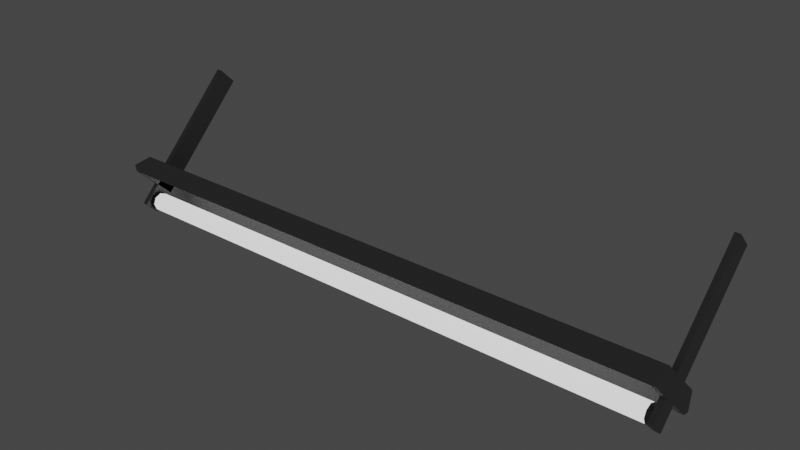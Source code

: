 # Source: FluorescentLamp.blend  (saved by Blender 4.5.87; exported with 4.5.12 LTS)
import bpy
from mathutils import Matrix  # noqa: F401  (used for matrix-valued properties, if any)

bpy.ops.wm.read_factory_settings(use_empty=True)
scene = bpy.context.scene
scene.name = 'Scene'

# ---- collections
col_collection = bpy.data.collections.new('Collection'); scene.collection.children.link(col_collection)

# ---- materials (node trees are filled in below, after node groups)
mat_lampshade = bpy.data.materials.new('LampShade')
mat_blackstrip = bpy.data.materials.new('BlackStrip')
mat_litbulb = bpy.data.materials.new('LitBulb')
mat_metalsleeve = bpy.data.materials.new('MetalSleeve')

# ---- material node trees
mat_lampshade.use_nodes = True; mat_lampshade.node_tree.nodes.clear()
_N = mat_lampshade.node_tree.nodes; _L = mat_lampshade.node_tree.links
n0 = _N.new('ShaderNodeBsdfPrincipled'); n0.name = 'Principled BSDF'; n0.location = (-200, 100)
n0.inputs[0].default_value = (0.2774, 0.2774, 0.2774, 1.0)
n0.inputs[2].default_value = 0.7381
n1 = _N.new('ShaderNodeOutputMaterial'); n1.name = 'Material Output'; n1.location = (200, 100)
_L.new(n0.outputs[0], n1.inputs[0])
n1.is_active_output = True
mat_blackstrip.use_nodes = True; mat_blackstrip.node_tree.nodes.clear()
_N = mat_blackstrip.node_tree.nodes; _L = mat_blackstrip.node_tree.links
n0 = _N.new('ShaderNodeBsdfPrincipled'); n0.name = 'Principled BSDF'; n0.location = (-200, 100)
n0.inputs[0].default_value = (0.01346, 0.01346, 0.01346, 1.0)
n0.inputs[2].default_value = 0.8492
n1 = _N.new('ShaderNodeOutputMaterial'); n1.name = 'Material Output'; n1.location = (200, 100)
_L.new(n0.outputs[0], n1.inputs[0])
n1.is_active_output = True
mat_litbulb.use_nodes = True; mat_litbulb.node_tree.nodes.clear()
_N = mat_litbulb.node_tree.nodes; _L = mat_litbulb.node_tree.links
n0 = _N.new('ShaderNodeBsdfPrincipled'); n0.name = 'Principled BSDF'; n0.location = (-200, 100)
n0.inputs[28].default_value = 1.0
n1 = _N.new('ShaderNodeOutputMaterial'); n1.name = 'Material Output'; n1.location = (200, 100)
_L.new(n0.outputs[0], n1.inputs[0])
n1.is_active_output = True
mat_metalsleeve.use_nodes = True; mat_metalsleeve.node_tree.nodes.clear()
_N = mat_metalsleeve.node_tree.nodes; _L = mat_metalsleeve.node_tree.links
n0 = _N.new('ShaderNodeBsdfPrincipled'); n0.name = 'Principled BSDF'; n0.location = (-200, 100)
n0.inputs[0].default_value = (0.2025, 0.2025, 0.2025, 1.0)
n0.inputs[1].default_value = 0.9365
n0.inputs[2].default_value = 0.1508
n1 = _N.new('ShaderNodeOutputMaterial'); n1.name = 'Material Output'; n1.location = (200, 100)
_L.new(n0.outputs[0], n1.inputs[0])
n1.is_active_output = True

# ---- world
world_world = bpy.data.worlds.new('World'); scene.world = world_world
world_world.use_nodes = True; world_world.node_tree.nodes.clear()
_N = world_world.node_tree.nodes; _L = world_world.node_tree.links
n0 = _N.new('ShaderNodeOutputWorld'); n0.name = 'World Output'; n0.location = (300, 300)
n1 = _N.new('ShaderNodeBackground'); n1.name = 'Background'; n1.location = (10, 300)
n1.inputs[0].default_value = (0.05088, 0.05088, 0.05088, 1.0)
_L.new(n1.outputs[0], n0.inputs[0])
n0.is_active_output = True
world_world.color = (0.05088, 0.05088, 0.05088)
world_world.use_sun_shadow = False
world_world.sun_shadow_jitter_overblur = 0.0

# ---- meshes
me_plane = bpy.data.meshes.new('Plane')
me_plane.from_pydata([(-0.6027, -0.03953, 0.08002), (-0.6027, 0.08002, -0.03953), (0.6027, 0.08002, -0.03953), (0.6027, -0.03953, 0.08002), (0.6027, -0.006214, 0.08572), (0.6027, 0.08572, -0.006214), (-0.6027, 0.08572, -0.006214), (-0.6027, -0.006214, 0.08572), (-0.6027, -0.00158, 0.1003), (-0.6027, -0.0421, 0.09509), (0.6027, -0.0421, 0.09509), (0.6027, -0.00158, 0.1003), (0.6027, 0.1003, -0.00158), (0.6027, 0.09509, -0.0421), (-0.6027, 0.09509, -0.0421), (-0.6027, 0.1003, -0.00158), (0.6027, 0.02443, 0.05507), (0.6027, 0.05507, 0.02443), (-0.6027, 0.05507, 0.02443), (-0.6027, 0.02443, 0.05507), (0.6027, 0.03237, 0.06632), (0.6027, 0.06632, 0.03237), (-0.6027, 0.06632, 0.03237), (-0.6027, 0.03237, 0.06632), (0.6141, 0.02443, 0.05507), (0.6141, 0.05507, 0.02443), (-0.6141, 0.05507, 0.02443), (-0.6141, 0.02443, 0.05507), (0.6141, 0.03237, 0.06632), (0.6141, 0.06632, 0.03237), (-0.6141, 0.06632, 0.03237), (-0.6141, 0.03237, 0.06632), (0.6027, -0.03034, 0.0002988), (0.6027, 0.0002988, -0.03034), (-0.6027, 0.0002988, -0.03034), (-0.6027, -0.03034, 0.0002988), (0.6141, -0.03034, 0.0002988), (0.6141, 0.0002988, -0.03034), (-0.6141, 0.0002988, -0.03034), (-0.6141, -0.03034, 0.0002988), (-0.6083, 0.09575, -0.04581), (-0.6083, 0.09575, -0.02561), (-0.6083, 0.1066, -0.04581), (-0.6083, 0.1066, -0.02561), (0.6083, 0.09575, -0.04581), (0.6083, 0.09575, -0.02561), (0.6083, 0.1066, -0.04581), (0.6083, 0.1066, -0.02561), (0.6128, 2.235e-08, 0.01905), (0.6128, 0.01347, 0.01347), (0.6128, 0.01905, -2.98e-08), (0.6128, 0.01347, -0.01347), (0.6128, 1.49e-08, -0.01905), (0.6128, -0.01347, -0.01347), (0.6128, -0.01905, -4.47e-08), (0.6128, -0.01347, 0.01347), (0.592, 2.235e-08, 0.01905), (0.592, 0.01347, 0.01347), (0.592, 0.01905, -2.98e-08), (0.592, 0.01347, -0.01347), (0.592, 1.49e-08, -0.01905), (0.592, -0.01347, -0.01347), (0.592, -0.01905, -4.47e-08), (0.592, -0.01347, 0.01347), (-0.6128, -2.98e-08, 0.01905), (-0.6128, 0.01347, 0.01347), (-0.6128, 0.01905, 2.235e-08), (-0.6128, 0.01347, -0.01347), (-0.6128, -3.725e-08, -0.01905), (-0.6128, -0.01347, -0.01347), (-0.6128, -0.01905, 1.49e-08), (-0.6128, -0.01347, 0.01347), (-0.592, -2.235e-08, 0.01905), (-0.592, 0.01347, 0.01347), (-0.592, 0.01905, 2.235e-08), (-0.592, 0.01347, -0.01347), (-0.592, -3.725e-08, -0.01905), (-0.592, -0.01347, -0.01347), (-0.592, -0.01905, 1.49e-08), (-0.592, -0.01347, 0.01347), (0.6027, 0.2067, 0.2406), (0.6027, 0.2406, 0.2067), (-0.6027, 0.2406, 0.2067), (-0.6027, 0.2067, 0.2406), (0.6141, 0.2067, 0.2406), (0.6141, 0.2406, 0.2067), (-0.6141, 0.2406, 0.2067), (-0.6141, 0.2067, 0.2406), (0.6149, -0.03953, 0.08002), (0.6149, -0.006214, 0.08572), (0.6149, 0.08572, -0.006214), (0.6149, 0.08002, -0.03953), (0.6149, -0.0421, 0.09509), (0.6149, -0.00158, 0.1003), (0.6149, 0.1003, -0.00158), (0.6149, 0.09509, -0.0421), (-0.6123, -0.006214, 0.08572), (-0.6123, -0.03953, 0.08002), (-0.6123, 0.08002, -0.03953), (-0.6123, 0.08572, -0.006214), (-0.6123, -0.00158, 0.1003), (-0.6123, -0.0421, 0.09509), (-0.6123, 0.09509, -0.0421), (-0.6123, 0.1003, -0.00158)], [], [(4, 3, 0, 7), (6, 1, 2, 5), (17, 18, 6, 5), (11, 8, 9, 10), (15, 12, 13, 14), (21, 12, 15, 22), (99, 98, 97, 96), (19, 7, 8, 23), (17, 5, 12, 21), (103, 99, 96, 100), (93, 89, 90, 94), (0, 3, 10, 9), (2, 1, 14, 13), (10, 3, 88, 92), (4, 16, 20, 11), (20, 28, 84, 80), (6, 18, 22, 15), (30, 31, 87, 86), (11, 20, 23, 8), (20, 21, 22, 23), (4, 7, 19, 16), (16, 19, 18, 17), (24, 25, 29, 28), (26, 27, 31, 30), (25, 24, 36, 37), (26, 18, 34, 38), (22, 18, 26, 30), (20, 16, 24, 28), (19, 23, 31, 27), (17, 21, 29, 25), (34, 35, 39, 38), (32, 33, 37, 36), (18, 19, 35, 34), (16, 17, 33, 32), (17, 25, 37, 33), (19, 27, 39, 35), (27, 26, 38, 39), (24, 16, 32, 36), (40, 41, 43, 42), (42, 43, 47, 46), (46, 47, 45, 44), (44, 45, 41, 40), (42, 46, 44, 40), (47, 43, 41, 45), (56, 48, 49, 57), (57, 49, 50, 58), (58, 50, 51, 59), (59, 51, 52, 60), (60, 52, 53, 61), (61, 53, 54, 62), (49, 48, 55, 54, 53, 52, 51, 50), (62, 54, 55, 63), (63, 55, 48, 56), (56, 72, 79, 63), (63, 79, 78, 62), (62, 78, 77, 61), (61, 77, 76, 60), (60, 76, 75, 59), (59, 75, 74, 58), (58, 74, 73, 57), (72, 73, 65, 64), (73, 74, 66, 65), (74, 75, 67, 66), (75, 76, 68, 67), (76, 77, 69, 68), (77, 78, 70, 69), (65, 66, 67, 68, 69, 70, 71, 64), (78, 79, 71, 70), (79, 72, 64, 71), (57, 73, 72, 56), (81, 80, 84, 85), (83, 82, 86, 87), (22, 30, 86, 82), (23, 22, 82, 83), (28, 29, 85, 84), (29, 21, 81, 85), (21, 20, 80, 81), (31, 23, 83, 87), (88, 89, 93, 92), (90, 91, 95, 94), (91, 90, 89, 88), (11, 10, 92, 93), (2, 13, 95, 91), (11, 93, 94, 12), (2, 91, 88, 3), (13, 12, 94, 95), (90, 5, 4, 89), (5, 2, 3, 4), (4, 11, 12, 5), (96, 97, 101, 100), (98, 99, 103, 102), (0, 9, 101, 97), (14, 1, 98, 102), (6, 99, 96, 7), (15, 103, 100, 8), (9, 8, 100, 101), (15, 14, 102, 103), (98, 1, 0, 97), (1, 6, 7, 0), (6, 15, 8, 7)])
me_plane.polygons.foreach_set('use_smooth', [0, 0, 0, 0, 0, 0, 0, 0, 0, 0, 0, 0, 0, 0, 0, 0, 0, 0, 0, 0, 0, 0, 0, 0, 0, 0, 0, 0, 0, 0, 0, 0, 0, 0, 0, 0, 0, 0, 0, 0, 0, 0, 0, 0, 1, 1, 1, 1, 1, 1, 1, 1, 1, 1, 1, 1, 1, 1, 1, 1, 1, 1, 1, 1, 1, 1, 1, 1, 1, 1, 0, 0, 0, 0, 0, 0, 0, 0, 0, 0, 0, 0, 0, 0, 0, 0, 0, 0, 0, 0, 0, 0, 0, 0, 0, 0, 0, 0, 0, 0])
me_plane.polygons.foreach_set('material_index', [0, 0, 0, 0, 0, 0, 0, 0, 0, 0, 0, 0, 0, 0, 0, 0, 0, 0, 0, 0, 0, 0, 0, 0, 0, 0, 0, 0, 0, 0, 0, 0, 0, 0, 0, 0, 0, 0, 1, 1, 1, 1, 1, 1, 3, 3, 3, 3, 3, 3, 3, 3, 3, 2, 2, 2, 2, 2, 2, 2, 3, 3, 3, 3, 3, 3, 3, 3, 3, 2, 0, 0, 0, 0, 0, 0, 0, 0, 0, 0, 0, 0, 0, 0, 0, 0, 0, 0, 0, 0, 0, 0, 0, 0, 0, 0, 0, 0, 0, 0])
_uv = me_plane.uv_layers.new(name='UVMap')
_uv.uv.foreach_set('vector', [0.3333, 0.0, 0.3333, 0.0, 0.3333, 1.0, 0.3333, 1.0, 0.6667, 1.0, 0.6667, 1.0, 0.6667, 0.0, 0.6667, 0.0, 0.5556, 0.0, 0.5556, 1.0, 0.6667, 1.0, 0.6667, 0.0, 0.3333, 0.0, 0.3333, 1.0, 0.3333, 1.0, 0.3333, 0.0, 0.6667, 1.0, 0.6667, 0.0, 0.6667, 0.0, 0.6667, 1.0, 0.5556, 0.0, 0.6667, 0.0, 0.6667, 1.0, 0.5556, 1.0, 0.6667, 1.0, 0.6667, 1.0, 0.3333, 1.0, 0.3333, 1.0, 0.4444, 1.0, 0.3333, 1.0, 0.3333, 1.0, 0.4444, 1.0, 0.5556, 0.0, 0.6667, 0.0, 0.6667, 0.0, 0.5556, 0.0, 0.6667, 1.0, 0.6667, 1.0, 0.3333, 1.0, 0.3333, 1.0, 0.3333, 0.0, 0.3333, 0.0, 0.6667, 0.0, 0.6667, 0.0, 0.3333, 1.0, 0.3333, 0.0, 0.3333, 0.0, 0.3333, 1.0, 0.6667, 0.0, 0.6667, 1.0, 0.6667, 1.0, 0.6667, 0.0, 0.3333, 0.0, 0.3333, 0.0, 0.3333, 0.0, 0.3333, 0.0, 0.3333, 0.0, 0.4444, 0.0, 0.4444, 0.0, 0.3333, 0.0, 0.4444, 0.0, 0.4444, 0.0, 0.4444, 0.0, 0.4444, 0.0, 0.6667, 1.0, 0.5556, 1.0, 0.5556, 1.0, 0.6667, 1.0, 0.5556, 1.0, 0.4444, 1.0, 0.4444, 1.0, 0.5556, 1.0, 0.3333, 0.0, 0.4444, 0.0, 0.4444, 1.0, 0.3333, 1.0, 0.4444, 0.0, 0.5556, 0.0, 0.5556, 1.0, 0.4444, 1.0, 0.3333, 0.0, 0.3333, 1.0, 0.4444, 1.0, 0.4444, 0.0, 0.4444, 0.0, 0.4444, 1.0, 0.5556, 1.0, 0.5556, 0.0, 0.4444, 0.0, 0.5556, 0.0, 0.5556, 0.0, 0.4444, 0.0, 0.5556, 1.0, 0.4444, 1.0, 0.4444, 1.0, 0.5556, 1.0, 0.5556, 0.0, 0.4444, 0.0, 0.4444, 0.0, 0.5556, 0.0, 0.5556, 1.0, 0.5556, 1.0, 0.5556, 1.0, 0.5556, 1.0, 0.5556, 1.0, 0.5556, 1.0, 0.5556, 1.0, 0.5556, 1.0, 0.4444, 0.0, 0.4444, 0.0, 0.4444, 0.0, 0.4444, 0.0, 0.4444, 1.0, 0.4444, 1.0, 0.4444, 1.0, 0.4444, 1.0, 0.5556, 0.0, 0.5556, 0.0, 0.5556, 0.0, 0.5556, 0.0, 0.5556, 1.0, 0.4444, 1.0, 0.4444, 1.0, 0.5556, 1.0, 0.4444, 0.0, 0.5556, 0.0, 0.5556, 0.0, 0.4444, 0.0, 0.5556, 1.0, 0.4444, 1.0, 0.4444, 1.0, 0.5556, 1.0, 0.4444, 0.0, 0.5556, 0.0, 0.5556, 0.0, 0.4444, 0.0, 0.5556, 0.0, 0.5556, 0.0, 0.5556, 0.0, 0.5556, 0.0, 0.4444, 1.0, 0.4444, 1.0, 0.4444, 1.0, 0.4444, 1.0, 0.4444, 1.0, 0.5556, 1.0, 0.5556, 1.0, 0.4444, 1.0, 0.4444, 0.0, 0.4444, 0.0, 0.4444, 0.0, 0.4444, 0.0, 0.375, 0.0, 0.625, 0.0, 0.625, 0.25, 0.375, 0.25, 0.375, 0.25, 0.625, 0.25, 0.625, 0.5, 0.375, 0.5, 0.375, 0.5, 0.625, 0.5, 0.625, 0.75, 0.375, 0.75, 0.375, 0.75, 0.625, 0.75, 0.625, 1.0, 0.375, 1.0, 0.125, 0.5, 0.375, 0.5, 0.375, 0.75, 0.125, 0.75, 0.625, 0.5, 0.875, 0.5, 0.875, 0.75, 0.625, 0.75, 1.0, 0.9915, 1.0, 1.0, 0.875, 1.0, 0.875, 0.9915, 0.875, 0.9915, 0.875, 1.0, 0.75, 1.0, 0.75, 0.9915, 0.75, 0.9915, 0.75, 1.0, 0.625, 1.0, 0.625, 0.9915, 0.625, 0.9915, 0.625, 1.0, 0.5, 1.0, 0.5, 0.9915, 0.5, 0.9915, 0.5, 1.0, 0.375, 1.0, 0.375, 0.9915, 0.375, 0.9915, 0.375, 1.0, 0.25, 1.0, 0.25, 0.9915, 0.4197, 0.4197, 0.25, 0.49, 0.08029, 0.4197, 0.01, 0.25, 0.08029, 0.08029, 0.25, 0.01, 0.4197, 0.08029, 0.49, 0.25, 0.25, 0.9915, 0.25, 1.0, 0.125, 1.0, 0.125, 0.9915, 0.125, 0.9915, 0.125, 1.0, 0.0, 1.0, 0.0, 0.9915, 0.0, 0.9915, 0.0, 0.9915, 0.125, 0.9915, 0.125, 0.9915, 0.125, 0.9915, 0.125, 0.9915, 0.25, 0.9915, 0.25, 0.9915, 0.25, 0.9915, 0.25, 0.9915, 0.375, 0.9915, 0.375, 0.9915, 0.375, 0.9915, 0.375, 0.9915, 0.5, 0.9915, 0.5, 0.9915, 0.5, 0.9915, 0.5, 0.9915, 0.625, 0.9915, 0.625, 0.9915, 0.625, 0.9915, 0.625, 0.9915, 0.75, 0.9915, 0.75, 0.9915, 0.75, 0.9915, 0.75, 0.9915, 0.875, 0.9915, 0.875, 0.9915, 1.0, 0.9915, 0.875, 0.9915, 0.875, 1.0, 1.0, 1.0, 0.875, 0.9915, 0.75, 0.9915, 0.75, 1.0, 0.875, 1.0, 0.75, 0.9915, 0.625, 0.9915, 0.625, 1.0, 0.75, 1.0, 0.625, 0.9915, 0.5, 0.9915, 0.5, 1.0, 0.625, 1.0, 0.5, 0.9915, 0.375, 0.9915, 0.375, 1.0, 0.5, 1.0, 0.375, 0.9915, 0.25, 0.9915, 0.25, 1.0, 0.375, 1.0, 0.4197, 0.4197, 0.49, 0.25, 0.4197, 0.08029, 0.25, 0.01, 0.08029, 0.08029, 0.01, 0.25, 0.08029, 0.4197, 0.25, 0.49, 0.25, 0.9915, 0.125, 0.9915, 0.125, 1.0, 0.25, 1.0, 0.125, 0.9915, 0.0, 0.9915, 0.0, 1.0, 0.125, 1.0, 0.875, 0.9915, 0.875, 0.9915, 1.0, 0.9915, 1.0, 0.9915, 0.5556, 0.0, 0.4444, 0.0, 0.4444, 0.0, 0.5556, 0.0, 0.4444, 1.0, 0.5556, 1.0, 0.5556, 1.0, 0.4444, 1.0, 0.5556, 1.0, 0.5556, 1.0, 0.5556, 1.0, 0.5556, 1.0, 0.4444, 1.0, 0.5556, 1.0, 0.5556, 1.0, 0.4444, 1.0, 0.4444, 0.0, 0.5556, 0.0, 0.5556, 0.0, 0.4444, 0.0, 0.5556, 0.0, 0.5556, 0.0, 0.5556, 0.0, 0.5556, 0.0, 0.5556, 0.0, 0.4444, 0.0, 0.4444, 0.0, 0.5556, 0.0, 0.4444, 1.0, 0.4444, 1.0, 0.4444, 1.0, 0.4444, 1.0, 0.3333, 0.0, 0.3333, 0.0, 0.3333, 0.0, 0.3333, 0.0, 0.6667, 0.0, 0.6667, 0.0, 0.6667, 0.0, 0.6667, 0.0, 0.6667, 0.0, 0.6667, 0.0, 0.3333, 0.0, 0.3333, 0.0, 0.3333, 0.0, 0.3333, 0.0, 0.3333, 0.0, 0.3333, 0.0, 0.6667, 0.0, 0.6667, 0.0, 0.6667, 0.0, 0.6667, 0.0, 0.3333, 0.0, 0.3333, 0.0, 0.6667, 0.0, 0.6667, 0.0, 0.6667, 0.0, 0.6667, 0.0, 0.3333, 0.0, 0.3333, 0.0, 0.6667, 0.0, 0.6667, 0.0, 0.6667, 0.0, 0.6667, 0.0, 0.6667, 0.0, 0.6667, 0.0, 0.3333, 0.0, 0.3333, 0.0, 0.6667, 0.0, 0.6667, 0.0, 0.3333, 0.0, 0.3333, 0.0, 0.3333, 0.0, 0.3333, 0.0, 0.6667, 0.0, 0.6667, 0.0, 0.3333, 1.0, 0.3333, 1.0, 0.3333, 1.0, 0.3333, 1.0, 0.6667, 1.0, 0.6667, 1.0, 0.6667, 1.0, 0.6667, 1.0, 0.3333, 1.0, 0.3333, 1.0, 0.3333, 1.0, 0.3333, 1.0, 0.6667, 1.0, 0.6667, 1.0, 0.6667, 1.0, 0.6667, 1.0, 0.6667, 1.0, 0.6667, 1.0, 0.3333, 1.0, 0.3333, 1.0, 0.6667, 1.0, 0.6667, 1.0, 0.3333, 1.0, 0.3333, 1.0, 0.3333, 1.0, 0.3333, 1.0, 0.3333, 1.0, 0.3333, 1.0, 0.6667, 1.0, 0.6667, 1.0, 0.6667, 1.0, 0.6667, 1.0, 0.6667, 1.0, 0.6667, 1.0, 0.3333, 1.0, 0.3333, 1.0, 0.6667, 1.0, 0.6667, 1.0, 0.3333, 1.0, 0.3333, 1.0, 0.6667, 1.0, 0.6667, 1.0, 0.3333, 1.0, 0.3333, 1.0])
me_plane.materials.append(mat_lampshade)
me_plane.materials.append(mat_blackstrip)
me_plane.materials.append(mat_litbulb)
me_plane.materials.append(mat_metalsleeve)
me_plane.update()

# ---- objects
ob_lampshade = bpy.data.objects.new('Lampshade', me_plane)

# ---- transforms, parenting, visibility, modifiers, constraints
ob_lampshade.location = (0.0, 0.0, 0.0)

# ---- collection membership
col_collection.objects.link(ob_lampshade)

# ---- scene / render settings (as saved in the file)
scene.frame_start = 1; scene.frame_end = 250; scene.frame_set(1)
scene.render.engine = 'CYCLES'
scene.render.fps = 30
scene.render.use_persistent_data = True
scene.cycles.samples = 2048
scene.cycles.adaptive_threshold = 0.1
scene.view_settings.view_transform = 'Filmic'
bpy.context.view_layer.update()

# ---- added for rendering (the .blend has no active camera): camera
cam_auto = bpy.data.cameras.new('AutoCamera')
cam_auto.lens = 50.0
cam_auto.sensor_width = 36.0
cam_auto.clip_end = 1000.0
ob_auto_camera = bpy.data.objects.new('AutoCamera', cam_auto)
scene.collection.objects.link(ob_auto_camera)
ob_auto_camera.location = (1.1969, -1.33658, 1.05464)
ob_auto_camera.rotation_euler = (1.09748, -7.21219e-08, 0.694738)
scene.camera = ob_auto_camera
bpy.context.view_layer.update()
